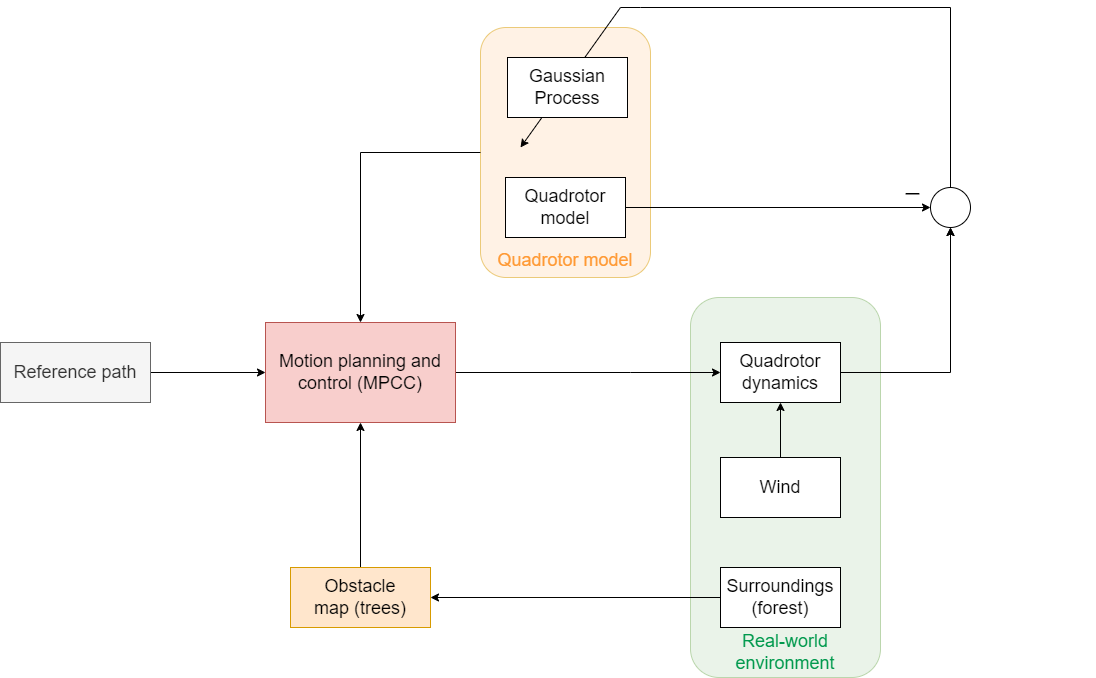

The diagram above was exported from draw.io. Its source (the exported page's mxGraphModel, read from the mxfile embedded in the PNG):
<mxGraphModel dx="1564" dy="-91" grid="0" gridSize="10" guides="1" tooltips="1" connect="1" arrows="1" fold="1" page="1" pageScale="1" pageWidth="1654" pageHeight="1169" math="0" shadow="0">
  <root>
    <mxCell id="znkb_enQJTOSW1LBqiJS-0" />
    <mxCell id="znkb_enQJTOSW1LBqiJS-1" parent="znkb_enQJTOSW1LBqiJS-0" />
    <mxCell id="EgXdEO1ra8Skcyni_m9f-0" value="" style="rounded=1;whiteSpace=wrap;html=1;fillColor=#ffe6cc;strokeColor=#d79b00;opacity=50;" vertex="1" parent="znkb_enQJTOSW1LBqiJS-1">
      <mxGeometry x="740" y="1510" width="170" height="250" as="geometry" />
    </mxCell>
    <mxCell id="kGPeTZLD6aJyTWed6hSX-0" value="" style="rounded=1;whiteSpace=wrap;html=1;fillColor=#d5e8d4;strokeColor=#82b366;opacity=50;" vertex="1" parent="znkb_enQJTOSW1LBqiJS-1">
      <mxGeometry x="950" y="1780" width="190" height="380" as="geometry" />
    </mxCell>
    <mxCell id="EgXdEO1ra8Skcyni_m9f-1" style="edgeStyle=orthogonalEdgeStyle;rounded=0;orthogonalLoop=1;jettySize=auto;html=1;exitX=0;exitY=0.5;exitDx=0;exitDy=0;entryX=0.5;entryY=0;entryDx=0;entryDy=0;startArrow=none;startFill=0;endArrow=classic;endFill=1;" edge="1" parent="znkb_enQJTOSW1LBqiJS-1" source="EgXdEO1ra8Skcyni_m9f-0" target="5TRBqJVb4onkh20WFPIu-0">
      <mxGeometry relative="1" as="geometry" />
    </mxCell>
    <mxCell id="AD-LoPSti69taTcFkj4O-1" value="" style="edgeStyle=orthogonalEdgeStyle;rounded=0;orthogonalLoop=1;jettySize=auto;html=1;" edge="1" parent="znkb_enQJTOSW1LBqiJS-1" source="5TRBqJVb4onkh20WFPIu-0" target="AD-LoPSti69taTcFkj4O-0">
      <mxGeometry relative="1" as="geometry">
        <Array as="points">
          <mxPoint x="890" y="1855" />
          <mxPoint x="890" y="1855" />
        </Array>
      </mxGeometry>
    </mxCell>
    <mxCell id="5TRBqJVb4onkh20WFPIu-0" value="Motion planning and control (MPCC)" style="whiteSpace=wrap;html=1;fillColor=#f8cecc;strokeColor=#b85450;fontSize=18;" vertex="1" parent="znkb_enQJTOSW1LBqiJS-1">
      <mxGeometry x="525" y="1805" width="190" height="100" as="geometry" />
    </mxCell>
    <mxCell id="haLE9eJuTL24MXwrVBxA-1" value="" style="edgeStyle=orthogonalEdgeStyle;rounded=0;orthogonalLoop=1;jettySize=auto;html=1;entryX=0;entryY=0.5;entryDx=0;entryDy=0;" edge="1" parent="znkb_enQJTOSW1LBqiJS-1" source="haLE9eJuTL24MXwrVBxA-0" target="5TRBqJVb4onkh20WFPIu-0">
      <mxGeometry relative="1" as="geometry" />
    </mxCell>
    <mxCell id="haLE9eJuTL24MXwrVBxA-0" value="Reference path" style="whiteSpace=wrap;html=1;fontSize=18;fillColor=#f5f5f5;fontColor=#333333;strokeColor=#666666;" vertex="1" parent="znkb_enQJTOSW1LBqiJS-1">
      <mxGeometry x="260" y="1825" width="150" height="60" as="geometry" />
    </mxCell>
    <mxCell id="xGdIbhuCP5E-Gr0oT10Y-3" value="" style="edgeStyle=orthogonalEdgeStyle;rounded=0;orthogonalLoop=1;jettySize=auto;html=1;" edge="1" parent="znkb_enQJTOSW1LBqiJS-1" source="pvcRUI0-Uyq76plKyWnX-0" target="xGdIbhuCP5E-Gr0oT10Y-0">
      <mxGeometry relative="1" as="geometry" />
    </mxCell>
    <mxCell id="pvcRUI0-Uyq76plKyWnX-0" value="Quadrotor model" style="rounded=0;whiteSpace=wrap;html=1;fontSize=18;" vertex="1" parent="znkb_enQJTOSW1LBqiJS-1">
      <mxGeometry x="765" y="1660" width="120" height="60" as="geometry" />
    </mxCell>
    <mxCell id="SPpC7rkTsNOM4YSpDCQp-0" value="" style="edgeStyle=orthogonalEdgeStyle;rounded=0;orthogonalLoop=1;jettySize=auto;html=1;startArrow=none;startFill=0;endArrow=classic;endFill=1;" edge="1" parent="znkb_enQJTOSW1LBqiJS-1" source="486HZPLnC071WTj7pI6p-0" target="5TRBqJVb4onkh20WFPIu-0">
      <mxGeometry relative="1" as="geometry" />
    </mxCell>
    <mxCell id="486HZPLnC071WTj7pI6p-0" value="Obstacle&lt;br style=&quot;font-size: 18px&quot;&gt;map (trees)" style="rounded=0;whiteSpace=wrap;html=1;fontSize=18;fillColor=#ffe6cc;strokeColor=#d79b00;" vertex="1" parent="znkb_enQJTOSW1LBqiJS-1">
      <mxGeometry x="550" y="2050" width="140" height="60" as="geometry" />
    </mxCell>
    <mxCell id="AD-LoPSti69taTcFkj4O-2" style="edgeStyle=orthogonalEdgeStyle;rounded=0;orthogonalLoop=1;jettySize=auto;html=1;" edge="1" parent="znkb_enQJTOSW1LBqiJS-1" source="AD-LoPSti69taTcFkj4O-0">
      <mxGeometry relative="1" as="geometry">
        <mxPoint x="1210" y="1710" as="targetPoint" />
      </mxGeometry>
    </mxCell>
    <mxCell id="AD-LoPSti69taTcFkj4O-0" value="Quadrotor dynamics" style="whiteSpace=wrap;html=1;fontSize=18;" vertex="1" parent="znkb_enQJTOSW1LBqiJS-1">
      <mxGeometry x="980" y="1825" width="120" height="60" as="geometry" />
    </mxCell>
    <mxCell id="xGdIbhuCP5E-Gr0oT10Y-5" style="edgeStyle=orthogonalEdgeStyle;rounded=0;orthogonalLoop=1;jettySize=auto;html=1;endArrow=none;endFill=0;" edge="1" parent="znkb_enQJTOSW1LBqiJS-1" source="xGdIbhuCP5E-Gr0oT10Y-0">
      <mxGeometry relative="1" as="geometry">
        <mxPoint x="1210" y="1490" as="targetPoint" />
      </mxGeometry>
    </mxCell>
    <mxCell id="xGdIbhuCP5E-Gr0oT10Y-0" value="" style="ellipse;whiteSpace=wrap;html=1;" vertex="1" parent="znkb_enQJTOSW1LBqiJS-1">
      <mxGeometry x="1190" y="1670" width="40" height="40" as="geometry" />
    </mxCell>
    <mxCell id="xGdIbhuCP5E-Gr0oT10Y-1" value="" style="endArrow=classic;html=1;rounded=0;entryX=0.5;entryY=1;entryDx=0;entryDy=0;" edge="1" parent="znkb_enQJTOSW1LBqiJS-1" target="xGdIbhuCP5E-Gr0oT10Y-0">
      <mxGeometry width="50" height="50" relative="1" as="geometry">
        <mxPoint x="1210" y="1830" as="sourcePoint" />
        <mxPoint x="920" y="1750" as="targetPoint" />
      </mxGeometry>
    </mxCell>
    <mxCell id="xGdIbhuCP5E-Gr0oT10Y-6" value="" style="endArrow=none;html=1;rounded=0;" edge="1" parent="znkb_enQJTOSW1LBqiJS-1">
      <mxGeometry width="50" height="50" relative="1" as="geometry">
        <mxPoint x="880" y="1490" as="sourcePoint" />
        <mxPoint x="1210" y="1490" as="targetPoint" />
        <Array as="points">
          <mxPoint x="900" y="1490" />
        </Array>
      </mxGeometry>
    </mxCell>
    <mxCell id="xGdIbhuCP5E-Gr0oT10Y-7" value="" style="endArrow=classic;html=1;rounded=0;" edge="1" parent="znkb_enQJTOSW1LBqiJS-1">
      <mxGeometry width="50" height="50" relative="1" as="geometry">
        <mxPoint x="880" y="1490" as="sourcePoint" />
        <mxPoint x="780" y="1630" as="targetPoint" />
      </mxGeometry>
    </mxCell>
    <mxCell id="1MObXnBFuEpGoUFSMW8G-0" value="Gaussian Process" style="whiteSpace=wrap;html=1;fontSize=18;" vertex="1" parent="znkb_enQJTOSW1LBqiJS-1">
      <mxGeometry x="767" y="1540" width="120" height="60" as="geometry" />
    </mxCell>
    <mxCell id="BPxw3Ay-fTu20Vp5yFNZ-0" value="Wind" style="whiteSpace=wrap;html=1;fontSize=18;" vertex="1" parent="znkb_enQJTOSW1LBqiJS-1">
      <mxGeometry x="980" y="1940" width="120" height="60" as="geometry" />
    </mxCell>
    <mxCell id="SPpC7rkTsNOM4YSpDCQp-2" style="edgeStyle=orthogonalEdgeStyle;rounded=0;orthogonalLoop=1;jettySize=auto;html=1;entryX=1;entryY=0.5;entryDx=0;entryDy=0;startArrow=none;startFill=0;endArrow=classic;endFill=1;" edge="1" parent="znkb_enQJTOSW1LBqiJS-1" source="W5idIZHCjrnwf9Te3q9s-0" target="486HZPLnC071WTj7pI6p-0">
      <mxGeometry relative="1" as="geometry" />
    </mxCell>
    <mxCell id="W5idIZHCjrnwf9Te3q9s-0" value="Surroundings&lt;br style=&quot;font-size: 18px;&quot;&gt;(forest)" style="rounded=0;whiteSpace=wrap;html=1;fontSize=18;" vertex="1" parent="znkb_enQJTOSW1LBqiJS-1">
      <mxGeometry x="980" y="2050" width="120" height="60" as="geometry" />
    </mxCell>
    <mxCell id="quU6VPvavwFhEQlo6i5_-1" value="" style="endArrow=classic;html=1;rounded=0;exitX=0.5;exitY=0;exitDx=0;exitDy=0;entryX=0.5;entryY=1;entryDx=0;entryDy=0;" edge="1" parent="znkb_enQJTOSW1LBqiJS-1" source="BPxw3Ay-fTu20Vp5yFNZ-0" target="AD-LoPSti69taTcFkj4O-0">
      <mxGeometry width="50" height="50" relative="1" as="geometry">
        <mxPoint x="870" y="1760" as="sourcePoint" />
        <mxPoint x="920" y="1710" as="targetPoint" />
      </mxGeometry>
    </mxCell>
    <mxCell id="h7duOwJ0AHHSckWmAGEQ-0" value="Quadrotor model" style="text;html=1;align=center;verticalAlign=middle;whiteSpace=wrap;rounded=0;opacity=50;fontColor=#FF9933;fontSize=18;" vertex="1" parent="znkb_enQJTOSW1LBqiJS-1">
      <mxGeometry x="755" y="1720" width="140" height="45" as="geometry" />
    </mxCell>
    <mxCell id="V6fKCMIkBDk-dHEcTWSN-0" value="Real-world environment" style="text;html=1;align=center;verticalAlign=middle;whiteSpace=wrap;rounded=0;opacity=50;fontColor=#00994D;fontSize=18;" vertex="1" parent="znkb_enQJTOSW1LBqiJS-1">
      <mxGeometry x="975" y="2120" width="140" height="30" as="geometry" />
    </mxCell>
    <mxCell id="V6fKCMIkBDk-dHEcTWSN-5" value="_" style="text;html=1;strokeColor=none;fillColor=none;align=center;verticalAlign=middle;whiteSpace=wrap;rounded=0;fontSize=24;" vertex="1" parent="znkb_enQJTOSW1LBqiJS-1">
      <mxGeometry x="990" y="1650" width="365" height="30" as="geometry" />
    </mxCell>
  </root>
</mxGraphModel>